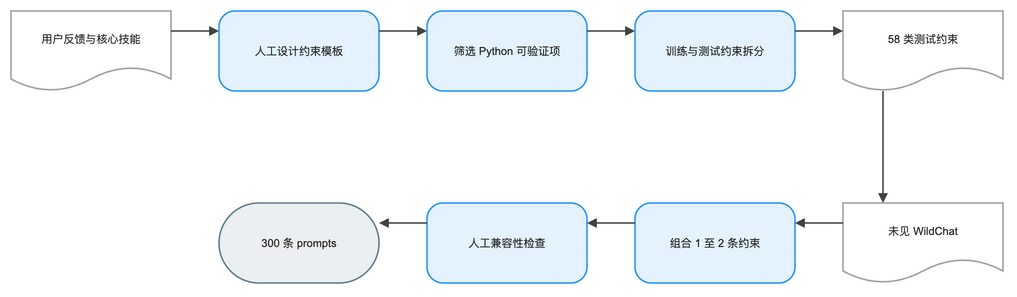

The diagram above was exported from draw.io. Its source (the exported page's mxGraphModel, read from the mxfile embedded in the PNG):
<mxGraphModel dx="1120" dy="720" grid="1" gridSize="8" guides="1" tooltips="1" connect="1" arrows="1" fold="1" page="1" pageScale="1" pageWidth="1072" pageHeight="392" math="1" background="#FFFFFF">
  <root>
    <mxCell id="0" />
    <mxCell id="1" parent="0" />
    <mxCell id="2" value="用户反馈与核心技能" style="shape=document;boundedLbl=1;html=1;whiteSpace=wrap;fillColor=#FFFFFF;strokeColor=#9E9E9E;strokeWidth=1.5;fontColor=#212121;fontSize=11;fontFamily=Arial, Helvetica, sans-serif;verticalAlign=middle;align=center" vertex="1" parent="1">
      <mxGeometry x="0" y="40" width="160" height="80" as="geometry" />
    </mxCell>
    <mxCell id="3" value="人工设计约束模板" style="rounded=1;arcSize=20;html=1;whiteSpace=wrap;fillColor=#E3F2FD;strokeColor=#2196F3;strokeWidth=1.5;fontColor=#212121;fontSize=11;fontFamily=Arial, Helvetica, sans-serif;verticalAlign=middle;align=center" vertex="1" parent="1">
      <mxGeometry x="208" y="40" width="160" height="80" as="geometry" />
    </mxCell>
    <mxCell id="4" value="筛选 Python 可验证项" style="rounded=1;arcSize=20;html=1;whiteSpace=wrap;fillColor=#E3F2FD;strokeColor=#2196F3;strokeWidth=1.5;fontColor=#212121;fontSize=11;fontFamily=Arial, Helvetica, sans-serif;verticalAlign=middle;align=center" vertex="1" parent="1">
      <mxGeometry x="416" y="40" width="160" height="80" as="geometry" />
    </mxCell>
    <mxCell id="5" value="训练与测试约束拆分" style="rounded=1;arcSize=20;html=1;whiteSpace=wrap;fillColor=#E3F2FD;strokeColor=#2196F3;strokeWidth=1.5;fontColor=#212121;fontSize=11;fontFamily=Arial, Helvetica, sans-serif;verticalAlign=middle;align=center" vertex="1" parent="1">
      <mxGeometry x="624" y="40" width="160" height="80" as="geometry" />
    </mxCell>
    <mxCell id="6" value="58 类测试约束" style="shape=document;boundedLbl=1;html=1;whiteSpace=wrap;fillColor=#FFFFFF;strokeColor=#9E9E9E;strokeWidth=1.5;fontColor=#212121;fontSize=11;fontFamily=Arial, Helvetica, sans-serif;verticalAlign=middle;align=center" vertex="1" parent="1">
      <mxGeometry x="832" y="40" width="160" height="80" as="geometry" />
    </mxCell>
    <mxCell id="7" value="未见 WildChat" style="shape=document;boundedLbl=1;html=1;whiteSpace=wrap;fillColor=#FFFFFF;strokeColor=#9E9E9E;strokeWidth=1.5;fontColor=#212121;fontSize=11;fontFamily=Arial, Helvetica, sans-serif;verticalAlign=middle;align=center" vertex="1" parent="1">
      <mxGeometry x="832" y="232" width="160" height="80" as="geometry" />
    </mxCell>
    <mxCell id="8" value="组合 1 至 2 条约束" style="rounded=1;arcSize=20;html=1;whiteSpace=wrap;fillColor=#E3F2FD;strokeColor=#2196F3;strokeWidth=1.5;fontColor=#212121;fontSize=11;fontFamily=Arial, Helvetica, sans-serif;verticalAlign=middle;align=center" vertex="1" parent="1">
      <mxGeometry x="624" y="232" width="160" height="80" as="geometry" />
    </mxCell>
    <mxCell id="9" value="人工兼容性检查" style="rounded=1;arcSize=20;html=1;whiteSpace=wrap;fillColor=#E3F2FD;strokeColor=#2196F3;strokeWidth=1.5;fontColor=#212121;fontSize=11;fontFamily=Arial, Helvetica, sans-serif;verticalAlign=middle;align=center" vertex="1" parent="1">
      <mxGeometry x="416" y="232" width="160" height="80" as="geometry" />
    </mxCell>
    <mxCell id="10" value="300 条 prompts" style="rounded=1;arcSize=50;html=1;whiteSpace=wrap;fillColor=#ECEFF1;strokeColor=#607D8B;strokeWidth=1.5;fontColor=#212121;fontSize=11;fontFamily=Arial, Helvetica, sans-serif;verticalAlign=middle;align=center" vertex="1" parent="1">
      <mxGeometry x="208" y="232" width="160" height="80" as="geometry" />
    </mxCell>
    <mxCell id="11" value="" style="edgeStyle=orthogonalEdgeStyle;rounded=0;orthogonalLoop=1;jettySize=auto;html=1;strokeColor=#424242;strokeWidth=1.5;endArrow=block;endFill=1;exitX=1;exitY=0.25;exitDx=0;exitDy=0;entryX=0;entryY=0.25;entryDx=0;entryDy=0;jumpStyle=arc;jumpSize=8" edge="1" parent="1" source="2" target="3">
      <mxGeometry relative="1" as="geometry" />
    </mxCell>
    <mxCell id="12" value="" style="edgeStyle=orthogonalEdgeStyle;rounded=0;orthogonalLoop=1;jettySize=auto;html=1;strokeColor=#424242;strokeWidth=1.5;endArrow=block;endFill=1;exitX=1;exitY=0.25;exitDx=0;exitDy=0;entryX=0;entryY=0.25;entryDx=0;entryDy=0;jumpStyle=arc;jumpSize=8" edge="1" parent="1" source="3" target="4">
      <mxGeometry relative="1" as="geometry" />
    </mxCell>
    <mxCell id="13" value="" style="edgeStyle=orthogonalEdgeStyle;rounded=0;orthogonalLoop=1;jettySize=auto;html=1;strokeColor=#424242;strokeWidth=1.5;endArrow=block;endFill=1;exitX=1;exitY=0.25;exitDx=0;exitDy=0;entryX=0;entryY=0.25;entryDx=0;entryDy=0;jumpStyle=arc;jumpSize=8" edge="1" parent="1" source="4" target="5">
      <mxGeometry relative="1" as="geometry" />
    </mxCell>
    <mxCell id="14" value="" style="edgeStyle=orthogonalEdgeStyle;rounded=0;orthogonalLoop=1;jettySize=auto;html=1;strokeColor=#424242;strokeWidth=1.5;endArrow=block;endFill=1;exitX=1;exitY=0.25;exitDx=0;exitDy=0;entryX=0;entryY=0.25;entryDx=0;entryDy=0;jumpStyle=arc;jumpSize=8" edge="1" parent="1" source="5" target="6">
      <mxGeometry relative="1" as="geometry" />
    </mxCell>
    <mxCell id="15" value="" style="edgeStyle=orthogonalEdgeStyle;rounded=0;orthogonalLoop=1;jettySize=auto;html=1;strokeColor=#424242;strokeWidth=1.5;endArrow=block;endFill=1;exitX=0.25;exitY=1;exitDx=0;exitDy=0;entryX=0.25;entryY=0;entryDx=0;entryDy=0;jumpStyle=arc;jumpSize=8" edge="1" parent="1" source="6" target="7">
      <mxGeometry relative="1" as="geometry" />
    </mxCell>
    <mxCell id="16" value="" style="edgeStyle=orthogonalEdgeStyle;rounded=0;orthogonalLoop=1;jettySize=auto;html=1;strokeColor=#424242;strokeWidth=1.5;endArrow=block;endFill=1;exitX=0;exitY=0.25;exitDx=0;exitDy=0;entryX=1;entryY=0.25;entryDx=0;entryDy=0;jumpStyle=arc;jumpSize=8" edge="1" parent="1" source="7" target="8">
      <mxGeometry relative="1" as="geometry" />
    </mxCell>
    <mxCell id="17" value="" style="edgeStyle=orthogonalEdgeStyle;rounded=0;orthogonalLoop=1;jettySize=auto;html=1;strokeColor=#424242;strokeWidth=1.5;endArrow=block;endFill=1;exitX=0;exitY=0.25;exitDx=0;exitDy=0;entryX=1;entryY=0.25;entryDx=0;entryDy=0;jumpStyle=arc;jumpSize=8" edge="1" parent="1" source="8" target="9">
      <mxGeometry relative="1" as="geometry" />
    </mxCell>
    <mxCell id="18" value="" style="edgeStyle=orthogonalEdgeStyle;rounded=0;orthogonalLoop=1;jettySize=auto;html=1;strokeColor=#424242;strokeWidth=1.5;endArrow=block;endFill=1;exitX=0;exitY=0.25;exitDx=0;exitDy=0;entryX=1;entryY=0.25;entryDx=0;entryDy=0;jumpStyle=arc;jumpSize=8" edge="1" parent="1" source="9" target="10">
      <mxGeometry relative="1" as="geometry" />
    </mxCell>
  </root>
</mxGraphModel>